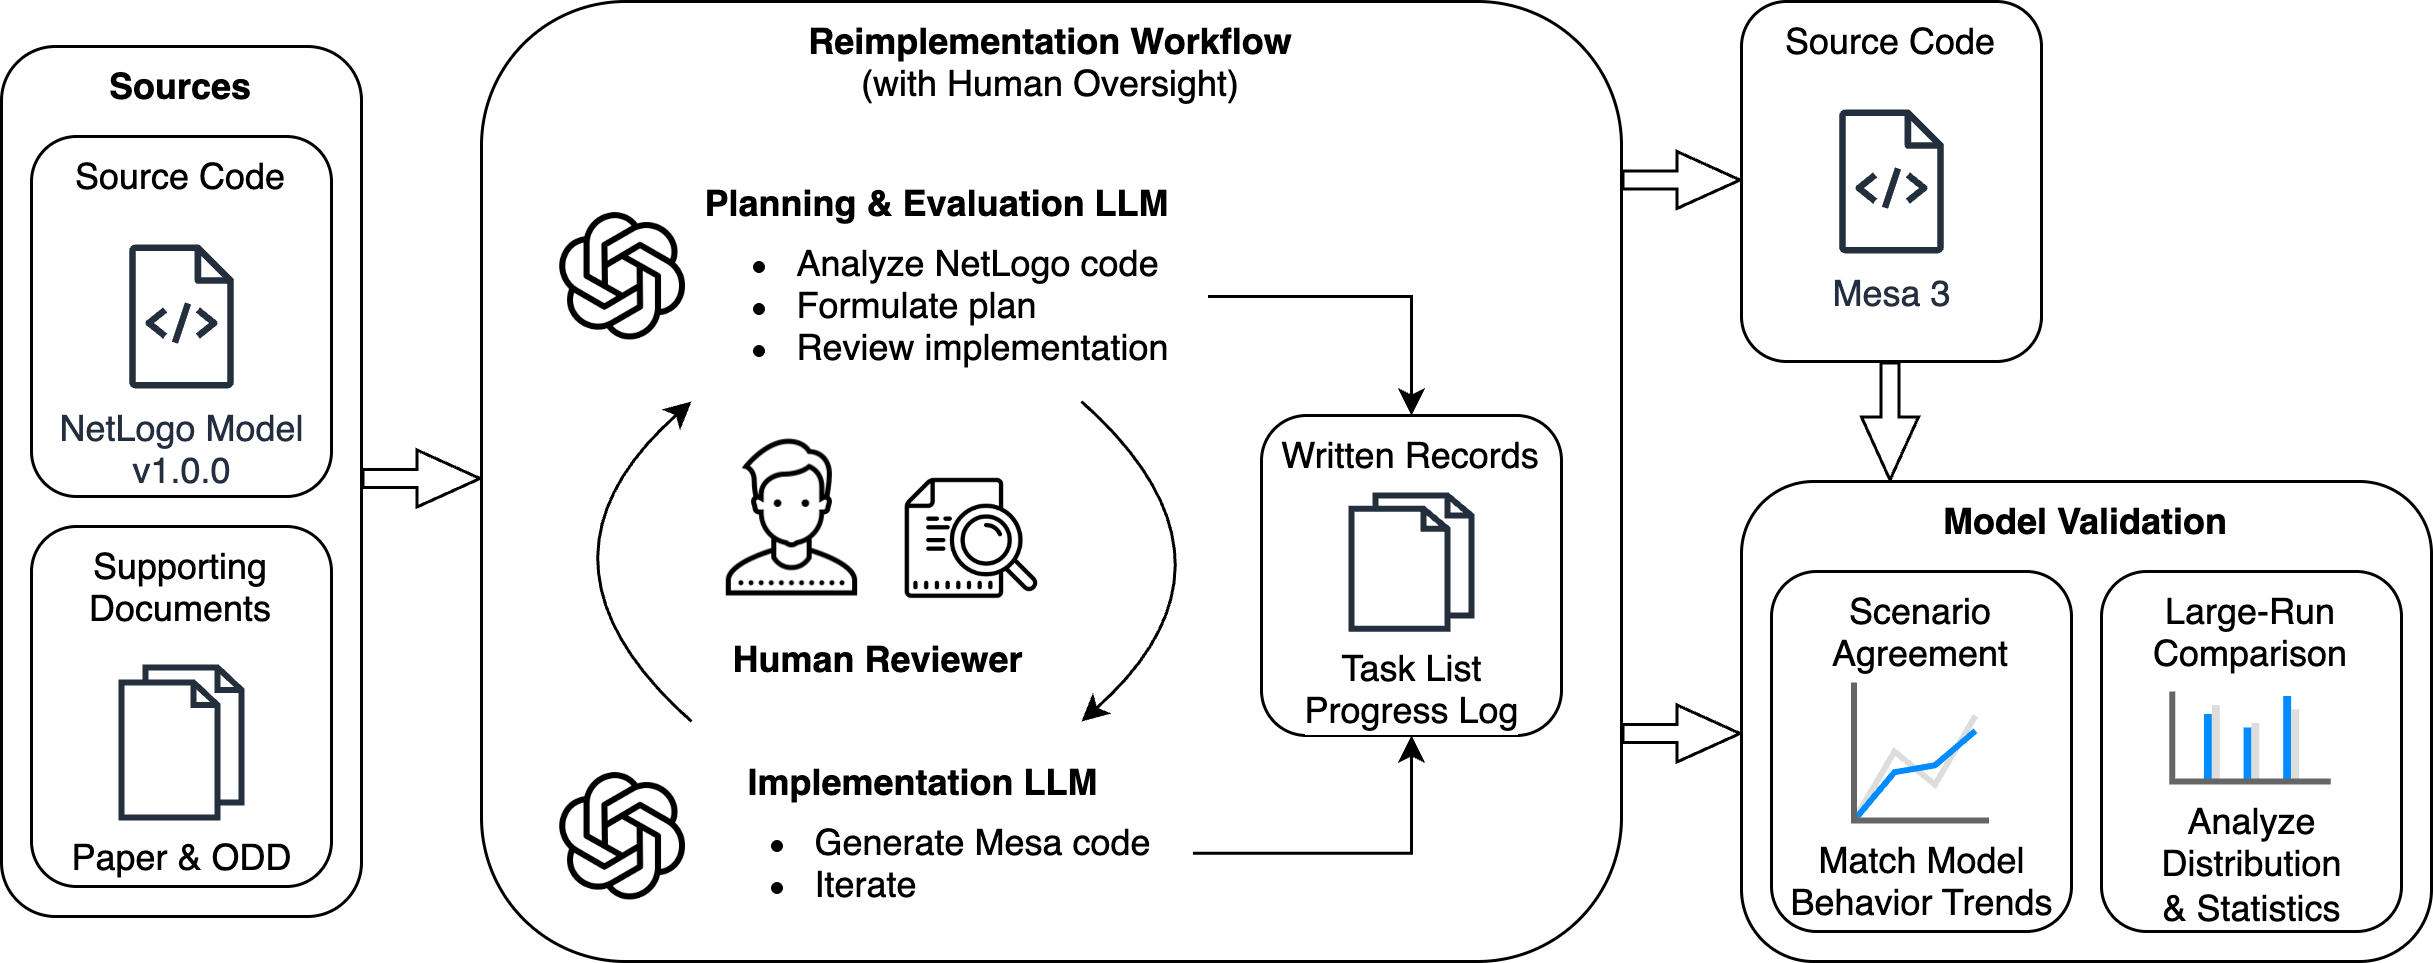

The diagram above was exported from draw.io. Its source (the exported page's mxGraphModel, read from the mxfile embedded in the PNG):
<mxGraphModel dx="1020" dy="748" grid="1" gridSize="10" guides="1" tooltips="1" connect="1" arrows="1" fold="1" page="1" pageScale="1" pageWidth="1100" pageHeight="850" math="0" shadow="0">
  <root>
    <mxCell id="0" />
    <mxCell id="1" parent="0" />
    <mxCell id="0Y3FU3JzE4CMSDQTbAxm-12" value="" style="group" parent="1" vertex="1" connectable="0">
      <mxGeometry x="90" y="195" width="120" height="290" as="geometry" />
    </mxCell>
    <mxCell id="D_kef0pUHyEr4tf92Q1Q-8" value="Sources" style="rounded=1;whiteSpace=wrap;html=1;verticalAlign=top;fontStyle=1" parent="0Y3FU3JzE4CMSDQTbAxm-12" vertex="1">
      <mxGeometry width="120" height="290" as="geometry" />
    </mxCell>
    <mxCell id="D_kef0pUHyEr4tf92Q1Q-6" value="" style="group" parent="0Y3FU3JzE4CMSDQTbAxm-12" vertex="1" connectable="0">
      <mxGeometry x="10" y="160" width="100" height="120" as="geometry" />
    </mxCell>
    <mxCell id="D_kef0pUHyEr4tf92Q1Q-5" value="Supporting&lt;br&gt;Documents" style="rounded=1;whiteSpace=wrap;html=1;verticalAlign=top;" parent="D_kef0pUHyEr4tf92Q1Q-6" vertex="1">
      <mxGeometry width="100" height="120" as="geometry" />
    </mxCell>
    <mxCell id="D_kef0pUHyEr4tf92Q1Q-3" value="Paper &amp;amp; ODD" style="html=1;verticalLabelPosition=bottom;align=center;labelBackgroundColor=#ffffff;verticalAlign=top;strokeWidth=2;strokeColor=light-dark(#242f3d, #32a0ff);shadow=0;dashed=0;shape=mxgraph.ios7.icons.documents;" parent="D_kef0pUHyEr4tf92Q1Q-6" vertex="1">
      <mxGeometry x="30" y="47" width="40" height="50" as="geometry" />
    </mxCell>
    <mxCell id="D_kef0pUHyEr4tf92Q1Q-7" value="" style="group" parent="0Y3FU3JzE4CMSDQTbAxm-12" vertex="1" connectable="0">
      <mxGeometry x="10" y="30" width="100" height="120" as="geometry" />
    </mxCell>
    <mxCell id="D_kef0pUHyEr4tf92Q1Q-1" value="Source Code" style="rounded=1;whiteSpace=wrap;html=1;verticalAlign=top;" parent="D_kef0pUHyEr4tf92Q1Q-7" vertex="1">
      <mxGeometry width="100" height="120" as="geometry" />
    </mxCell>
    <mxCell id="D_kef0pUHyEr4tf92Q1Q-2" value="NetLogo Model&lt;br&gt;v1.0.0" style="sketch=0;outlineConnect=0;fontColor=#232F3E;gradientColor=none;fillColor=#232F3D;strokeColor=none;dashed=0;verticalLabelPosition=bottom;verticalAlign=top;align=center;html=1;fontSize=12;fontStyle=0;aspect=fixed;pointerEvents=1;shape=mxgraph.aws4.source_code;" parent="D_kef0pUHyEr4tf92Q1Q-7" vertex="1">
      <mxGeometry x="32.46000000000001" y="36" width="35.08" height="48" as="geometry" />
    </mxCell>
    <mxCell id="D_kef0pUHyEr4tf92Q1Q-10" value="" style="group" parent="1" vertex="1" connectable="0">
      <mxGeometry x="670" y="180" width="100" height="120" as="geometry" />
    </mxCell>
    <mxCell id="D_kef0pUHyEr4tf92Q1Q-11" value="Source Code" style="rounded=1;whiteSpace=wrap;html=1;verticalAlign=top;" parent="D_kef0pUHyEr4tf92Q1Q-10" vertex="1">
      <mxGeometry width="100" height="120" as="geometry" />
    </mxCell>
    <mxCell id="D_kef0pUHyEr4tf92Q1Q-12" value="Mesa 3" style="sketch=0;outlineConnect=0;fontColor=#232F3E;gradientColor=none;fillColor=#232F3D;strokeColor=none;dashed=0;verticalLabelPosition=bottom;verticalAlign=top;align=center;html=1;fontSize=12;fontStyle=0;aspect=fixed;pointerEvents=1;shape=mxgraph.aws4.source_code;" parent="D_kef0pUHyEr4tf92Q1Q-10" vertex="1">
      <mxGeometry x="32.46000000000001" y="36" width="35.08" height="48" as="geometry" />
    </mxCell>
    <mxCell id="IHC6Qd6yb2QtEe7VrKcI-28" value="" style="shape=flexArrow;endArrow=classic;html=1;rounded=0;endWidth=12;endSize=6.67;width=6;" parent="1" edge="1">
      <mxGeometry width="50" height="50" relative="1" as="geometry">
        <mxPoint x="210" y="339" as="sourcePoint" />
        <mxPoint x="250" y="339" as="targetPoint" />
      </mxGeometry>
    </mxCell>
    <mxCell id="IHC6Qd6yb2QtEe7VrKcI-29" value="" style="shape=flexArrow;endArrow=classic;html=1;rounded=0;endWidth=12;endSize=6.67;width=6;" parent="1" edge="1">
      <mxGeometry width="50" height="50" relative="1" as="geometry">
        <mxPoint x="630" y="239.5" as="sourcePoint" />
        <mxPoint x="670" y="239.5" as="targetPoint" />
      </mxGeometry>
    </mxCell>
    <mxCell id="IHC6Qd6yb2QtEe7VrKcI-30" value="" style="shape=flexArrow;endArrow=classic;html=1;rounded=0;endWidth=12;endSize=6.67;width=6;" parent="1" edge="1">
      <mxGeometry width="50" height="50" relative="1" as="geometry">
        <mxPoint x="630" y="424" as="sourcePoint" />
        <mxPoint x="670" y="424" as="targetPoint" />
      </mxGeometry>
    </mxCell>
    <mxCell id="IHC6Qd6yb2QtEe7VrKcI-39" value="" style="shape=flexArrow;endArrow=classic;html=1;rounded=0;endWidth=12;endSize=6.67;width=6;" parent="1" edge="1">
      <mxGeometry width="50" height="50" relative="1" as="geometry">
        <mxPoint x="719.5" y="300" as="sourcePoint" />
        <mxPoint x="719.5" y="340" as="targetPoint" />
      </mxGeometry>
    </mxCell>
    <mxCell id="0Y3FU3JzE4CMSDQTbAxm-6" value="Reimplementation Workflow&lt;br&gt;&lt;span style=&quot;font-weight: normal;&quot;&gt;(with Human Oversight)&lt;/span&gt;" style="rounded=1;whiteSpace=wrap;html=1;verticalAlign=top;fontStyle=1" parent="1" vertex="1">
      <mxGeometry x="250" y="180" width="380" height="320" as="geometry" />
    </mxCell>
    <mxCell id="0Y3FU3JzE4CMSDQTbAxm-9" value="" style="group" parent="1" vertex="1" connectable="0">
      <mxGeometry x="510" y="318.0033333333333" width="100" height="106.66666666666663" as="geometry" />
    </mxCell>
    <mxCell id="0Y3FU3JzE4CMSDQTbAxm-10" value="Written Records" style="rounded=1;whiteSpace=wrap;html=1;verticalAlign=top;" parent="0Y3FU3JzE4CMSDQTbAxm-9" vertex="1">
      <mxGeometry width="100" height="106.66666666666663" as="geometry" />
    </mxCell>
    <mxCell id="0Y3FU3JzE4CMSDQTbAxm-11" value="Task List&lt;div&gt;Progress Log&lt;/div&gt;" style="html=1;verticalLabelPosition=bottom;align=center;labelBackgroundColor=#ffffff;verticalAlign=top;strokeWidth=2;strokeColor=light-dark(#242f3d, #32a0ff);shadow=0;dashed=0;shape=mxgraph.ios7.icons.documents;" parent="0Y3FU3JzE4CMSDQTbAxm-9" vertex="1">
      <mxGeometry x="30" y="26.666666666666657" width="40" height="44.444444444444436" as="geometry" />
    </mxCell>
    <mxCell id="0Y3FU3JzE4CMSDQTbAxm-14" value="" style="group" parent="1" vertex="1" connectable="0">
      <mxGeometry x="272.14" y="233.33333333333331" width="220" height="79.99999999999999" as="geometry" />
    </mxCell>
    <mxCell id="0Y3FU3JzE4CMSDQTbAxm-5" value="" style="shape=image;verticalLabelPosition=bottom;labelBackgroundColor=default;verticalAlign=top;aspect=fixed;imageAspect=0;image=data:image/png,(base64 omitted: 8412 chars);" parent="0Y3FU3JzE4CMSDQTbAxm-14" vertex="1">
      <mxGeometry y="13.333333333333329" width="50.52631578947368" height="50.52631578947368" as="geometry" />
    </mxCell>
    <mxCell id="0Y3FU3JzE4CMSDQTbAxm-13" value="&lt;div style=&quot;text-align: right;&quot;&gt;&lt;b style=&quot;background-color: transparent; color: light-dark(rgb(0, 0, 0), rgb(255, 255, 255));&quot;&gt;Planning &amp;amp; Evaluation LLM&lt;/b&gt;&lt;/div&gt;&lt;div&gt;&lt;ul style=&quot;margin-top: 5px;&quot;&gt;&lt;li style=&quot;text-align: left;&quot;&gt;Analyze NetLogo code&lt;/li&gt;&lt;li style=&quot;text-align: left;&quot;&gt;Formulate plan&lt;/li&gt;&lt;li style=&quot;text-align: left;&quot;&gt;Review implementation&lt;/li&gt;&lt;/ul&gt;&lt;/div&gt;" style="text;html=1;align=center;verticalAlign=middle;resizable=0;points=[];autosize=1;strokeColor=none;fillColor=none;spacing=2;" parent="0Y3FU3JzE4CMSDQTbAxm-14" vertex="1">
      <mxGeometry x="30" width="190" height="90" as="geometry" />
    </mxCell>
    <mxCell id="0Y3FU3JzE4CMSDQTbAxm-15" value="" style="group" parent="1" vertex="1" connectable="0">
      <mxGeometry x="272.14" y="420" width="220" height="79.99999999999999" as="geometry" />
    </mxCell>
    <mxCell id="0Y3FU3JzE4CMSDQTbAxm-16" value="" style="shape=image;verticalLabelPosition=bottom;labelBackgroundColor=default;verticalAlign=top;aspect=fixed;imageAspect=0;image=data:image/png,(base64 omitted: 8412 chars);" parent="0Y3FU3JzE4CMSDQTbAxm-15" vertex="1">
      <mxGeometry y="13.333333333333329" width="50.52631578947368" height="50.52631578947368" as="geometry" />
    </mxCell>
    <mxCell id="0Y3FU3JzE4CMSDQTbAxm-17" value="&lt;b&gt;Implementation LLM&lt;/b&gt;&lt;div&gt;&lt;ul style=&quot;margin-top: 5px;&quot;&gt;&lt;li style=&quot;text-align: left;&quot;&gt;Generate Mesa code&lt;/li&gt;&lt;li style=&quot;text-align: left;&quot;&gt;Iterate&lt;/li&gt;&lt;/ul&gt;&lt;/div&gt;" style="text;html=1;align=center;verticalAlign=middle;resizable=0;points=[];autosize=1;strokeColor=none;fillColor=none;spacing=2;" parent="0Y3FU3JzE4CMSDQTbAxm-15" vertex="1">
      <mxGeometry x="35" y="8.888888888888888" width="180" height="70" as="geometry" />
    </mxCell>
    <mxCell id="0Y3FU3JzE4CMSDQTbAxm-39" value="" style="endArrow=classic;html=1;rounded=0;curved=1;" parent="1" edge="1">
      <mxGeometry width="50" height="50" relative="1" as="geometry">
        <mxPoint x="319.99" y="420" as="sourcePoint" />
        <mxPoint x="319.99" y="313.33333333333326" as="targetPoint" />
        <Array as="points">
          <mxPoint x="259.99" y="366.66666666666663" />
        </Array>
      </mxGeometry>
    </mxCell>
    <mxCell id="0Y3FU3JzE4CMSDQTbAxm-40" value="" style="endArrow=classic;html=1;rounded=0;curved=1;" parent="1" edge="1">
      <mxGeometry width="50" height="50" relative="1" as="geometry">
        <mxPoint x="450" y="313.33333333333326" as="sourcePoint" />
        <mxPoint x="450" y="420" as="targetPoint" />
        <Array as="points">
          <mxPoint x="510" y="366.66666666666663" />
        </Array>
      </mxGeometry>
    </mxCell>
    <mxCell id="IHC6Qd6yb2QtEe7VrKcI-2" value="" style="group" parent="1" vertex="1" connectable="0">
      <mxGeometry x="307.14" y="318.66666666666663" width="150" height="95.99999999999999" as="geometry" />
    </mxCell>
    <mxCell id="0Y3FU3JzE4CMSDQTbAxm-34" value="&lt;b style=&quot;font-size: 7px&quot;&gt;LABEL&lt;/b&gt;&lt;br style=&quot;font-size: 7px&quot;&gt;Lorem ipsum dolor sit amet, consectetur adipisicing elit, sed do eiusmod tempor incididunt ut labore et dolore magna aliqua." style="rounded=0;whiteSpace=wrap;shadow=0;strokeColor=none;strokeWidth=6;fillColor=none;fontSize=7;fontColor=#FFFFFF;align=left;html=1;spacingLeft=5;" parent="IHC6Qd6yb2QtEe7VrKcI-2" vertex="1">
      <mxGeometry y="60.44444444444442" width="150" height="35.55555555555555" as="geometry" />
    </mxCell>
    <mxCell id="0Y3FU3JzE4CMSDQTbAxm-4" value="" style="group" parent="IHC6Qd6yb2QtEe7VrKcI-2" vertex="1" connectable="0">
      <mxGeometry x="13" width="124.29000000000002" height="92.70222222222218" as="geometry" />
    </mxCell>
    <mxCell id="0Y3FU3JzE4CMSDQTbAxm-1" value="" style="shape=image;verticalLabelPosition=bottom;labelBackgroundColor=default;verticalAlign=top;aspect=fixed;imageAspect=0;image=data:image/png,(base64 omitted: 7916 chars);" parent="0Y3FU3JzE4CMSDQTbAxm-4" vertex="1">
      <mxGeometry x="70" y="17.777777777777775" width="45.7178947368421" height="45.7178947368421" as="geometry" />
    </mxCell>
    <mxCell id="0Y3FU3JzE4CMSDQTbAxm-2" value="" style="shape=image;verticalLabelPosition=bottom;labelBackgroundColor=default;verticalAlign=top;aspect=fixed;imageAspect=0;image=data:image/png,(base64 omitted: 5680 chars);" parent="0Y3FU3JzE4CMSDQTbAxm-4" vertex="1">
      <mxGeometry width="67.36842105263156" height="67.36842105263156" as="geometry" />
    </mxCell>
    <mxCell id="IHC6Qd6yb2QtEe7VrKcI-1" value="Human Reviewer" style="text;html=1;align=center;verticalAlign=middle;resizable=0;points=[];autosize=1;strokeColor=none;fillColor=none;fontStyle=1" parent="0Y3FU3JzE4CMSDQTbAxm-4" vertex="1">
      <mxGeometry x="2.1399999999999864" y="66.0355555555555" width="120" height="30" as="geometry" />
    </mxCell>
    <mxCell id="IHC6Qd6yb2QtEe7VrKcI-20" style="edgeStyle=orthogonalEdgeStyle;rounded=0;orthogonalLoop=1;jettySize=auto;html=1;entryX=0.5;entryY=0;entryDx=0;entryDy=0;" parent="1" source="0Y3FU3JzE4CMSDQTbAxm-13" target="0Y3FU3JzE4CMSDQTbAxm-10" edge="1">
      <mxGeometry relative="1" as="geometry" />
    </mxCell>
    <mxCell id="IHC6Qd6yb2QtEe7VrKcI-21" style="edgeStyle=orthogonalEdgeStyle;rounded=0;orthogonalLoop=1;jettySize=auto;html=1;entryX=0.5;entryY=1;entryDx=0;entryDy=0;" parent="1" source="0Y3FU3JzE4CMSDQTbAxm-17" target="0Y3FU3JzE4CMSDQTbAxm-10" edge="1">
      <mxGeometry relative="1" as="geometry" />
    </mxCell>
    <mxCell id="IHC6Qd6yb2QtEe7VrKcI-12" value="Model Validation" style="rounded=1;whiteSpace=wrap;html=1;verticalAlign=top;fontStyle=1" parent="1" vertex="1">
      <mxGeometry x="670" y="340" width="230" height="160" as="geometry" />
    </mxCell>
    <mxCell id="IHC6Qd6yb2QtEe7VrKcI-3" value="" style="group" parent="1" vertex="1" connectable="0">
      <mxGeometry x="680" y="370" width="100" height="120" as="geometry" />
    </mxCell>
    <mxCell id="IHC6Qd6yb2QtEe7VrKcI-4" value="Scenario&lt;div&gt;Agreement&lt;/div&gt;" style="rounded=1;whiteSpace=wrap;html=1;verticalAlign=top;" parent="IHC6Qd6yb2QtEe7VrKcI-3" vertex="1">
      <mxGeometry width="100" height="120" as="geometry" />
    </mxCell>
    <mxCell id="IHC6Qd6yb2QtEe7VrKcI-6" value="Match Model&lt;br&gt;Behavior Trends" style="verticalLabelPosition=bottom;shadow=0;dashed=0;align=center;html=1;verticalAlign=top;strokeWidth=1;shape=mxgraph.mockup.graphics.lineChart;strokeColor=none;strokeColor2=#666666;strokeColor3=#008cff;strokeColor4=#dddddd;" parent="IHC6Qd6yb2QtEe7VrKcI-3" vertex="1">
      <mxGeometry x="27.5" y="37" width="45" height="46" as="geometry" />
    </mxCell>
    <mxCell id="IHC6Qd6yb2QtEe7VrKcI-7" value="" style="group" parent="1" vertex="1" connectable="0">
      <mxGeometry x="790" y="370" width="100" height="120" as="geometry" />
    </mxCell>
    <mxCell id="IHC6Qd6yb2QtEe7VrKcI-8" value="Large-Run&lt;br&gt;Comparison" style="rounded=1;whiteSpace=wrap;html=1;verticalAlign=top;" parent="IHC6Qd6yb2QtEe7VrKcI-7" vertex="1">
      <mxGeometry width="100" height="120" as="geometry" />
    </mxCell>
    <mxCell id="IHC6Qd6yb2QtEe7VrKcI-10" value="Analyze&lt;br&gt;Distribution&lt;br&gt;&amp;amp; Statistics" style="verticalLabelPosition=bottom;shadow=0;dashed=0;align=center;html=1;verticalAlign=top;strokeWidth=1;shape=mxgraph.mockup.graphics.columnChart;strokeColor=none;strokeColor2=none;strokeColor3=#666666;fillColor2=#008cff;fillColor3=#dddddd;" parent="IHC6Qd6yb2QtEe7VrKcI-7" vertex="1">
      <mxGeometry x="23.57" y="40" width="52.86" height="30" as="geometry" />
    </mxCell>
  </root>
</mxGraphModel>